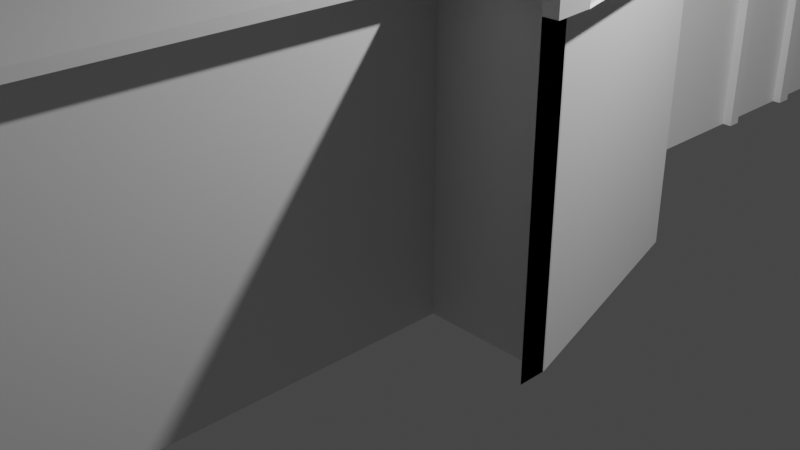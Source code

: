 # Source: Conwell.blend  (saved by Blender 3.0.42; exported with 4.5.12 LTS)
import bpy
from mathutils import Matrix  # noqa: F401  (used for matrix-valued properties, if any)

bpy.ops.wm.read_factory_settings(use_empty=True)
scene = bpy.context.scene
scene.name = 'Scene'

# ---- collections
col_collection = bpy.data.collections.new('Collection'); scene.collection.children.link(col_collection)

# ---- materials (node trees are filled in below, after node groups)
mat_material = bpy.data.materials.new('Material')
mat_material.alpha_threshold = 0.0
mat_material.use_transparent_shadow = False
mat_material.line_color = (0.0, 0.0, 0.0, 1.0)

# ---- material node trees
mat_material.use_nodes = True; mat_material.node_tree.nodes.clear()
_N = mat_material.node_tree.nodes; _L = mat_material.node_tree.links
n0 = _N.new('ShaderNodeOutputMaterial'); n0.name = 'Material Output'; n0.location = (300, 300)
n1 = _N.new('ShaderNodeBsdfPrincipled'); n1.name = 'Principled BSDF'; n1.location = (10, 300)
n1.distribution = 'GGX'
n1.subsurface_method = 'RANDOM_WALK_SKIN'
n1.inputs[2].default_value = 0.4
n1.inputs[3].default_value = 1.45
n1.inputs[27].default_value = (0.0, 0.0, 0.0, 1.0)
n1.inputs[28].default_value = 1.0
_L.new(n1.outputs[0], n0.inputs[0])
n0.is_active_output = True

# ---- world
world_world = bpy.data.worlds.new('World'); scene.world = world_world
world_world.use_nodes = True; world_world.node_tree.nodes.clear()
_N = world_world.node_tree.nodes; _L = world_world.node_tree.links
n0 = _N.new('ShaderNodeOutputWorld'); n0.name = 'World Output'; n0.location = (300, 300)
n1 = _N.new('ShaderNodeBackground'); n1.name = 'Background'; n1.location = (10, 300)
n1.inputs[0].default_value = (0.05088, 0.05088, 0.05088, 1.0)
_L.new(n1.outputs[0], n0.inputs[0])
n0.is_active_output = True
world_world.color = (0.05088, 0.05088, 0.05088)
world_world.use_sun_shadow = False
world_world.sun_shadow_jitter_overblur = 0.0

# ---- cameras
cam_camera = bpy.data.cameras.new('Camera')
cam_camera.clip_end = 100.0
cam_camera.ortho_scale = 7.314

# ---- lights
light_light = bpy.data.lights.new('Light', 'POINT')
light_light.transmission_factor = 0.0
light_light.energy = 1000.0
light_light.shadow_soft_size = 0.1
light_light.shadow_maximum_resolution = 0.006
light_light.use_absolute_resolution = True

# ---- meshes
me_cube = bpy.data.meshes.new('Cube')
me_cube.from_pydata([(1.0, -1.0, 1.0), (1.0, -1.0, -1.0), (-1.007, 1.0, 1.0), (-1.007, 1.0, -1.0), (-1.0, -1.0, 1.0), (-1.0, -1.0, -1.0), (-1.0, -0.1331, -1.0), (1.0, -0.1331, 1.0), (-1.0, -0.1331, 1.0), (1.0, -0.1331, -1.0), (0.007381, 1.0, -1.0), (0.0, -1.0, 1.0), (0.0, -1.0, -1.0), (0.0, -0.1331, -1.0), (0.0, -0.1331, 1.0), (-1.0, 0.2112, 1.0), (1.0, 0.2112, -1.0), (-1.0, 0.2112, -1.0), (1.0, 0.2112, 1.0), (0.0, 0.2112, 1.0), (0.0, 0.2112, -1.0), (1.36, 0.198, 1.0), (1.835, -0.1331, 1.0), (1.835, -0.1331, -1.0), (1.36, 0.198, -1.0), (-1.628, 0.2112, -1.0), (-1.628, -0.1331, -1.0), (-1.628, -0.1331, 1.0), (-1.628, 0.2112, 1.0), (-1.0, 0.9976, 1.0), (-1.0, 0.9976, -1.0), (-1.628, 0.9976, 1.0), (-1.628, 0.9976, -1.0), (0.4887, 1.0, 1.0), (0.4887, 1.0, -1.0), (0.4887, 0.2112, -1.0), (0.4887, 0.2112, 1.0), (-1.0, 0.3689, -1.0), (-1.0, 0.3689, 1.0), (-1.628, 0.3689, -1.0), (-1.628, 0.3689, 1.0), (-1.628, -0.1331, -0.1997), (-1.628, 0.3689, -0.1951), (-2.978, 0.2112, -1.0), (-2.978, -0.1331, -1.0), (-2.978, -0.1331, -0.1997), (-2.978, 0.3689, -1.0), (-2.978, 0.3689, -0.1951), (-1.628, -0.06185, 1.0), (-1.628, -0.06618, -0.1991), (-1.9, -0.1331, 1.0), (-1.9, -0.1331, -0.1997), (-1.9, -0.06618, -0.1991), (-1.9, -0.06185, 1.0), (-1.628, -0.1331, 1.15), (-1.628, -0.06185, 1.15), (-1.9, -0.1331, 1.15), (-1.9, -0.06185, 1.15), (-1.535, -0.1331, 1.0), (-1.535, -0.06185, 1.0), (-1.535, -0.1331, 1.15), (-1.535, -0.06185, 1.15), (1.0, -0.17, 1.0), (1.835, -0.17, 1.0), (1.835, -0.17, -1.0), (1.0, -0.1351, 1.0), (1.0, -0.1351, -1.0), (1.835, -0.1351, 1.0), (1.835, -0.1351, -1.0), (1.168, -0.17, 1.0), (1.174, -0.1351, 1.0), (1.174, -0.1331, 1.0), (1.0, -0.17, 0.9399), (1.0, -0.1351, 0.9399), (1.168, -0.17, 0.9399), (1.174, -0.1351, 0.9399), (1.0, -0.9977, 1.0), (1.168, -0.9977, 1.0), (1.0, -0.9977, 0.9399), (1.168, -0.9977, 0.9399), (1.835, -0.17, 0.8988), (1.835, -0.1331, 0.9104), (1.933, -0.1331, 1.0), (1.933, -0.17, 1.0), (1.933, -0.17, 0.8988), (1.933, -0.1331, 0.9104), (1.835, -0.1331, 1.0), (1.835, -0.1331, 0.9104), (1.933, -0.1331, 1.0), (1.933, -0.1331, 0.9104), (1.36, 0.198, 0.9201), (1.457, 0.2033, 1.0), (1.933, -0.1278, 1.0), (1.933, -0.1278, 0.9104), (1.457, 0.2033, 0.9201), (1.436, 0.2022, 1.0), (1.912, -0.1289, 1.0), (1.912, -0.1289, 0.9104), (1.436, 0.2022, 0.9201), (1.835, -0.1284, 1.0), (1.835, -0.1284, 0.9104), (1.933, -0.1284, 1.0), (1.933, -0.1284, 0.9104), (0.4887, 1.0, 0.9391), (0.4887, 0.2112, 0.9272), (1.0, 0.2112, 0.9273), (1.369, 0.2169, 1.0), (1.009, 0.23, 1.0), (0.4978, 0.23, 1.0), (1.369, 0.2169, 0.9201), (0.4978, 0.23, 0.9272), (1.009, 0.23, 0.9273), (1.352, 0.203, 1.0), (1.352, 0.203, 0.9201), (1.45, 0.2083, 1.0), (1.45, 0.2083, 0.9201), (1.443, 0.1965, 1.0), (1.443, 0.1965, 0.9201), (1.452, 0.2153, 1.0), (1.452, 0.2153, 0.9201), (0.6108, 1.0, 1.0), (0.6108, 0.2112, 1.0), (0.6108, 1.0, 0.9391), (0.6108, 0.2112, 0.9272), (0.4887, 1.019, 0.9391), (0.6108, 1.019, 1.0), (0.6108, 1.019, 0.9391), (-1.0, 1.0, 1.0), (-1.0, 1.0, -1.0), (-1.628, 1.0, 1.0), (-1.628, 1.0, -1.0), (-1.628, 1.0, 1.0), (-1.628, 1.0, -1.0), (-1.63, 1.0, 1.0), (-1.63, 1.0, 0.9391), (-1.63, 1.019, 1.0), (-1.63, 1.019, 0.9391), (-1.755, 1.0, 1.0), (-1.755, 1.0, 0.9391), (-1.755, 1.019, 1.0), (-1.755, 1.019, 0.9391), (-1.63, -0.05831, 1.0), (-1.63, -0.05831, 0.9391), (-1.755, -0.05831, 1.0), (-1.755, -0.05831, 0.9391), (-1.755, -0.03585, 0.9391), (-1.755, -0.03585, 1.0), (-1.63, -0.03585, 0.9391), (-1.63, -0.03585, 1.0), (1.0, -1.012, 1.0), (1.168, -1.012, 1.0), (1.0, -1.012, 0.9399), (1.168, -1.012, 0.9399), (-1.099, -0.9977, 0.9399), (-1.099, -0.9977, 1.0), (-1.099, -1.012, 0.9399), (-1.099, -1.012, 1.0), (-1.016, -0.9977, 1.0), (-1.017, -0.9977, 0.9399), (-1.099, -0.1338, 0.9399), (-1.099, -0.1338, 1.0), (-1.016, -0.1338, 1.0), (-1.017, -0.1338, 0.9399), (-1.099, -0.1491, 0.9399), (-1.017, -0.1491, 0.9399), (-1.016, -0.1491, 1.0), (-1.099, -0.1491, 1.0), (-1.622, -0.1338, 0.9399), (-1.622, -0.1338, 1.0), (-1.622, -0.1491, 0.9399), (-1.622, -0.1491, 1.0), (0.7111, 1.0, 1.0), (0.7111, 0.2112, 1.0), (0.7111, 1.0, 0.9391), (0.7111, 0.2112, 0.9272), (0.6108, 1.017, 1.0), (0.6108, 1.017, 0.9391), (0.7111, 1.017, 1.0), (0.7111, 1.017, 0.9391), (0.6108, 1.018, 1.0), (0.6108, 1.018, 0.9391), (0.7111, 1.018, 1.0), (0.7111, 1.018, 0.9391), (0.4887, 0.6449, -1.0), (0.4887, 0.6449, 0.9337), (0.6108, 0.6449, 1.0), (0.6108, 0.6449, 0.9337), (0.7111, 0.6449, 1.0), (0.7111, 0.6449, 0.9337), (0.6108, 0.624, 1.0), (0.7111, 0.624, 1.0), (0.4887, 0.624, -1.0), (0.4887, 0.624, 0.9334), (0.6108, 0.624, 0.9334), (0.7111, 0.624, 0.9334), (0.4887, 0.7792, -1.0), (0.4887, 0.7792, 0.9357), (0.6108, 0.7792, 0.9357), (0.7111, 0.7792, 0.9357), (0.6108, 0.7792, 1.0), (0.7111, 0.7792, 1.0), (0.4887, 0.8034, -1.0), (0.4887, 0.8034, 0.9361), (0.6108, 0.8034, 0.9361), (0.7111, 0.8034, 0.9361), (0.6108, 0.8034, 1.0), (0.7111, 0.8034, 1.0), (0.5612, 0.624, -1.0), (0.5612, 0.6449, -1.0), (0.5612, 0.624, 0.9334), (0.5612, 0.6449, 0.9337), (0.5544, 0.7792, 0.9357), (0.5544, 0.7792, -1.0), (0.5544, 0.8034, -1.0), (0.5544, 0.8034, 0.9361)], [], [(14, 8, 4, 11), (12, 11, 4, 5), (17, 15, 2, 3), (13, 9, 1, 12), (9, 7, 0, 1), (18, 7, 71, 22, 21), (20, 16, 9, 13), (5, 4, 8, 6), (19, 15, 8, 14), (18, 19, 14, 7), (17, 20, 13, 6), (6, 13, 12, 5), (1, 0, 11, 12), (7, 14, 11, 0), (10, 34, 201, 195, 183, 191, 35, 20, 17, 3), (19, 18, 36), (19, 36, 121, 189, 185, 199, 205, 120, 33, 2, 15), (16, 20, 35), (17, 6, 26, 25), (24, 90, 81, 23), (9, 16, 24, 23), (23, 81, 80, 64), (45, 47, 46, 43, 44), (8, 15, 28, 48, 27), (38, 37, 30, 29), (6, 8, 27, 41, 26), (37, 39, 32, 30), (191, 192, 104, 35), (90, 105, 111, 109), (28, 15, 38, 40), (17, 25, 39, 37), (15, 17, 37, 38), (42, 49, 48, 28, 40, 31, 32, 39), (39, 25, 43, 46), (25, 26, 44, 43), (42, 39, 46, 47), (26, 41, 45, 44), (41, 49, 42, 47, 45), (53, 52, 51, 50), (41, 27, 50, 51), (27, 48, 59, 58), (49, 41, 51, 52), (48, 49, 52, 53), (54, 55, 57, 56), (48, 53, 57, 55), (50, 27, 54, 56), (53, 50, 56, 57), (58, 59, 61, 60), (55, 54, 60, 61), (54, 27, 58, 60), (48, 55, 61, 59), (63, 69, 70, 67), (22, 71, 69, 63), (65, 66, 68, 67, 70), (64, 80, 63, 67, 68), (69, 71, 7, 62), (65, 70, 75, 73), (75, 74, 72, 73), (62, 65, 73, 72), (70, 69, 74, 75), (74, 69, 77, 79), (79, 77, 150, 152), (72, 74, 79, 78), (69, 62, 76, 77), (62, 72, 78, 76), (84, 85, 82, 83), (22, 63, 83, 82), (80, 81, 85, 84), (63, 80, 84, 83), (85, 81, 87, 89), (86, 88, 101, 99), (82, 85, 89, 88), (81, 22, 86, 87), (22, 82, 88, 86), (93, 94, 98, 97), (21, 22, 92, 91), (22, 81, 93, 92), (81, 90, 94, 93), (94, 90, 113, 115), (97, 98, 95, 96), (92, 93, 97, 96), (94, 91, 95, 98), (91, 92, 96, 95), (100, 99, 101, 102), (87, 86, 99, 100), (89, 87, 100, 102), (88, 89, 102, 101), (18, 21, 106, 107), (105, 90, 24, 16), (104, 105, 16, 35), (202, 103, 122, 203), (107, 111, 110, 108), (107, 106, 109, 111), (36, 18, 107, 108), (104, 36, 108, 110), (105, 104, 110, 111), (109, 106, 118, 119), (113, 112, 114, 115), (21, 91, 114, 112), (91, 94, 115, 114), (90, 21, 112, 113), (116, 117, 119, 118), (90, 109, 119, 117), (106, 21, 116, 118), (21, 90, 117, 116), (121, 123, 174, 172), (36, 104, 123, 121), (125, 135, 133, 33, 120), (122, 103, 124, 126), (124, 136, 135, 125, 126), (120, 122, 126, 125), (128, 130, 132), (32, 31, 129, 130), (30, 32, 130, 128), (129, 127, 131), (130, 129, 131, 132), (133, 135, 139, 137), (124, 103, 134, 136), (103, 33, 133, 134), (138, 137, 139, 140), (135, 136, 140, 139), (136, 134, 138, 140), (146, 145, 144, 143), (142, 141, 143, 144), (145, 147, 142, 144), (148, 146, 143, 141), (147, 148, 141, 142), (134, 133, 148, 147), (133, 137, 146, 148), (138, 134, 147, 145), (137, 138, 145, 146), (150, 149, 151, 152), (78, 79, 152, 151), (78, 151, 155, 153, 158), (77, 76, 149, 150), (154, 153, 155, 156), (151, 149, 156, 155), (149, 76, 157, 154, 156), (76, 78, 158, 157), (161, 162, 159, 160), (164, 163, 159, 162), (166, 165, 161, 160), (165, 164, 162, 161), (163, 166, 170, 169), (153, 154, 166, 163), (157, 158, 164, 165), (154, 157, 165, 166), (158, 153, 163, 164), (169, 170, 168, 167), (159, 163, 169, 167), (160, 159, 167, 168), (166, 160, 168, 170), (204, 173, 171, 206), (189, 121, 172, 190), (203, 122, 173, 204), (173, 122, 176, 178), (175, 177, 181, 179), (171, 173, 178, 177), (120, 171, 177, 175), (122, 120, 175, 176), (180, 179, 181, 182), (176, 175, 179, 180), (178, 176, 180, 182), (177, 178, 182, 181), (2, 33, 103, 34, 10, 3), (128, 132, 131, 127, 29, 30), (29, 127, 129, 31, 40, 38), (193, 186, 188, 194), (199, 185, 187, 200), (194, 188, 187, 190), (192, 184, 186, 193), (195, 196, 184, 183), (104, 192, 193, 123), (174, 194, 190, 172), (123, 193, 194, 174), (185, 189, 190, 187), (191, 183, 208, 207), (195, 201, 213, 212), (205, 199, 200, 206), (186, 197, 198, 188), (188, 198, 200, 187), (184, 196, 197, 186), (120, 205, 206, 171), (34, 103, 202, 201), (197, 203, 204, 198), (198, 204, 206, 200), (196, 202, 203, 197), (208, 210, 209, 207), (184, 192, 209, 210), (183, 184, 210, 208), (192, 191, 207, 209), (213, 214, 211, 212), (201, 202, 214, 213), (202, 196, 211, 214), (196, 195, 212, 211)])
_uv = me_cube.uv_layers.new(name='UVMap')
_uv.uv.foreach_set('vector', [0.75, 0.6416, 0.875, 0.6416, 0.875, 0.75, 0.75, 0.75, 0.375, 0.875, 0.625, 0.875, 0.625, 1.0, 0.375, 1.0, 0.375, 0.1514, 0.625, 0.1514, 0.625, 0.25, 0.375, 0.25, 0.25, 0.6416, 0.375, 0.6416, 0.375, 0.75, 0.25, 0.75, 0.375, 0.6416, 0.625, 0.6416, 0.625, 0.75, 0.375, 0.75, 0.625, 0.5986, 0.625, 0.6416, 0.625, 0.6416, 0.625, 0.6416, 0.625, 0.5986, 0.25, 0.5986, 0.375, 0.5986, 0.375, 0.6416, 0.25, 0.6416, 0.375, 0.0, 0.625, 0.0, 0.625, 0.1084, 0.375, 0.1084, 0.75, 0.5986, 0.875, 0.5986, 0.875, 0.6416, 0.75, 0.6416, 0.625, 0.5986, 0.75, 0.5986, 0.75, 0.6416, 0.625, 0.6416, 0.125, 0.5986, 0.25, 0.5986, 0.25, 0.6416, 0.125, 0.6416, 0.125, 0.6416, 0.25, 0.6416, 0.25, 0.75, 0.125, 0.75, 0.375, 0.75, 0.625, 0.75, 0.625, 0.875, 0.375, 0.875, 0.625, 0.6416, 0.75, 0.6416, 0.75, 0.75, 0.625, 0.75, 0.25, 0.5, 0.375, 0.5, 0.375, 0.5246, 0.375, 0.5276, 0.375, 0.5444, 0.375, 0.547, 0.375, 0.5986, 0.25, 0.5986, 0.125, 0.5986, 0.125, 0.5, 0.75, 0.5986, 0.625, 0.5986, 0.625, 0.5986, 0.75, 0.5986, 0.625, 0.5986, 0.625, 0.5986, 0.625, 0.547, 0.625, 0.5444, 0.625, 0.5276, 0.625, 0.5246, 0.625, 0.5, 0.625, 0.5, 0.875, 0.5, 0.875, 0.5986, 0.375, 0.5986, 0.25, 0.5986, 0.375, 0.5986, 0.125, 0.5986, 0.125, 0.6416, 0.125, 0.6416, 0.125, 0.5986, 0.375, 0.5986, 0.615, 0.5986, 0.6138, 0.6416, 0.375, 0.6416, 0.375, 0.6416, 0.375, 0.5986, 0.375, 0.5986, 0.375, 0.6416, 0.375, 0.6416, 0.6138, 0.6416, 0.6123, 0.6416, 0.375, 0.6416, 0.475, 0.1084, 0.4756, 0.1514, 0.375, 0.1514, 0.375, 0.1514, 0.375, 0.1084, 0.875, 0.6416, 0.875, 0.5986, 0.875, 0.5986, 0.875, 0.6327, 0.875, 0.6416, 0.625, 0.1514, 0.375, 0.1514, 0.375, 0.1514, 0.625, 0.1514, 0.375, 0.1084, 0.625, 0.1084, 0.625, 0.1084, 0.475, 0.1084, 0.375, 0.1084, 0.125, 0.5986, 0.125, 0.5986, 0.125, 0.5986, 0.125, 0.5986, 0.375, 0.547, 0.6167, 0.547, 0.6159, 0.5986, 0.375, 0.5986, 0.615, 0.5986, 0.6159, 0.5986, 0.6159, 0.5986, 0.615, 0.5986, 0.875, 0.5986, 0.875, 0.5986, 0.875, 0.5986, 0.875, 0.5986, 0.125, 0.5986, 0.125, 0.5986, 0.125, 0.5986, 0.125, 0.5986, 0.625, 0.1514, 0.375, 0.1514, 0.375, 0.1514, 0.625, 0.1514, 0.4756, 0.1514, 0.4751, 0.1141, 0.625, 0.1173, 0.625, 0.1514, 0.625, 0.1514, 0.625, 0.1514, 0.375, 0.1514, 0.375, 0.1514, 0.125, 0.5986, 0.125, 0.5986, 0.125, 0.5986, 0.125, 0.5986, 0.125, 0.5986, 0.125, 0.6416, 0.125, 0.6416, 0.125, 0.5986, 0.4756, 0.1514, 0.375, 0.1514, 0.375, 0.1514, 0.4756, 0.1514, 0.375, 0.1084, 0.475, 0.1084, 0.475, 0.1084, 0.375, 0.1084, 0.475, 0.1084, 0.4751, 0.1141, 0.4756, 0.1514, 0.4756, 0.1514, 0.475, 0.1084, 0.625, 0.1173, 0.4751, 0.1141, 0.475, 0.1084, 0.625, 0.1084, 0.475, 0.1084, 0.625, 0.1084, 0.625, 0.1084, 0.475, 0.1084, 0.875, 0.6416, 0.875, 0.6327, 0.875, 0.6327, 0.875, 0.6416, 0.4751, 0.1141, 0.475, 0.1084, 0.475, 0.1084, 0.4751, 0.1141, 0.625, 0.1173, 0.4751, 0.1141, 0.4751, 0.1141, 0.625, 0.1173, 0.875, 0.6416, 0.875, 0.6327, 0.875, 0.6327, 0.875, 0.6416, 0.625, 0.1173, 0.625, 0.1173, 0.625, 0.1173, 0.625, 0.1173, 0.625, 0.1084, 0.625, 0.1084, 0.625, 0.1084, 0.625, 0.1084, 0.625, 0.1173, 0.625, 0.1084, 0.625, 0.1084, 0.625, 0.1173, 0.875, 0.6416, 0.875, 0.6327, 0.875, 0.6327, 0.875, 0.6416, 0.875, 0.6327, 0.875, 0.6416, 0.875, 0.6416, 0.875, 0.6327, 0.625, 0.1084, 0.625, 0.1084, 0.625, 0.1084, 0.625, 0.1084, 0.625, 0.1173, 0.625, 0.1173, 0.625, 0.1173, 0.625, 0.1173, 0.625, 0.6416, 0.625, 0.6416, 0.625, 0.6416, 0.625, 0.6416, 0.625, 0.6416, 0.625, 0.6416, 0.625, 0.6416, 0.625, 0.6416, 0.625, 0.6416, 0.375, 0.6416, 0.375, 0.6416, 0.625, 0.6416, 0.625, 0.6416, 0.375, 0.6416, 0.6123, 0.6416, 0.625, 0.6416, 0.625, 0.6416, 0.375, 0.6416, 0.625, 0.6416, 0.625, 0.6416, 0.625, 0.6416, 0.625, 0.6416, 0.625, 0.6416, 0.625, 0.6416, 0.625, 0.6416, 0.625, 0.6416, 0.625, 0.6416, 0.625, 0.6416, 0.625, 0.6416, 0.625, 0.6416, 0.0, 0.0, 0.0, 0.0, 0.0, 0.0, 0.0, 0.0, 0.625, 0.6416, 0.625, 0.6416, 0.625, 0.6416, 0.625, 0.6416, 0.625, 0.6416, 0.625, 0.6416, 0.625, 0.6416, 0.625, 0.6416, 0.625, 0.6416, 0.625, 0.6416, 0.625, 0.6416, 0.625, 0.6416, 0.625, 0.6416, 0.625, 0.6416, 0.625, 0.6416, 0.625, 0.6416, 0.625, 0.6416, 0.625, 0.6416, 0.625, 0.6416, 0.625, 0.6416, 0.0, 0.0, 0.0, 0.0, 0.0, 0.0, 0.0, 0.0, 0.6123, 0.6416, 0.6138, 0.6416, 0.625, 0.6416, 0.625, 0.6416, 0.625, 0.6416, 0.625, 0.6416, 0.625, 0.6416, 0.625, 0.6416, 0.6123, 0.6416, 0.6138, 0.6416, 0.6138, 0.6416, 0.6123, 0.6416, 0.625, 0.6416, 0.6123, 0.6416, 0.6123, 0.6416, 0.625, 0.6416, 0.6138, 0.6416, 0.6138, 0.6416, 0.6138, 0.6416, 0.6138, 0.6416, 0.625, 0.6416, 0.625, 0.6416, 0.625, 0.6416, 0.625, 0.6416, 0.625, 0.6416, 0.6138, 0.6416, 0.6138, 0.6416, 0.625, 0.6416, 0.6138, 0.6416, 0.625, 0.6416, 0.625, 0.6416, 0.6138, 0.6416, 0.625, 0.6416, 0.625, 0.6416, 0.625, 0.6416, 0.625, 0.6416, 0.6138, 0.6416, 0.615, 0.5986, 0.615, 0.5986, 0.6138, 0.6416, 0.625, 0.5986, 0.625, 0.6416, 0.625, 0.6416, 0.625, 0.5986, 0.625, 0.6416, 0.6138, 0.6416, 0.6138, 0.6416, 0.625, 0.6416, 0.6138, 0.6416, 0.615, 0.5986, 0.615, 0.5986, 0.6138, 0.6416, 0.615, 0.5986, 0.615, 0.5986, 0.615, 0.5986, 0.615, 0.5986, 0.6138, 0.6416, 0.615, 0.5986, 0.625, 0.5986, 0.625, 0.6416, 0.625, 0.6416, 0.6138, 0.6416, 0.6138, 0.6416, 0.625, 0.6416, 0.615, 0.5986, 0.625, 0.5986, 0.625, 0.5986, 0.615, 0.5986, 0.625, 0.5986, 0.625, 0.6416, 0.625, 0.6416, 0.625, 0.5986, 0.6138, 0.6416, 0.625, 0.6416, 0.625, 0.6416, 0.6138, 0.6416, 0.6138, 0.6416, 0.625, 0.6416, 0.625, 0.6416, 0.6138, 0.6416, 0.6138, 0.6416, 0.6138, 0.6416, 0.6138, 0.6416, 0.6138, 0.6416, 0.625, 0.6416, 0.6138, 0.6416, 0.6138, 0.6416, 0.625, 0.6416, 0.625, 0.5986, 0.625, 0.5986, 0.625, 0.5986, 0.625, 0.5986, 0.6159, 0.5986, 0.615, 0.5986, 0.375, 0.5986, 0.375, 0.5986, 0.6159, 0.5986, 0.6159, 0.5986, 0.375, 0.5986, 0.375, 0.5986, 0.617, 0.5246, 0.6174, 0.5, 0.6174, 0.5, 0.617, 0.5246, 0.625, 0.5986, 0.6159, 0.5986, 0.6159, 0.5986, 0.625, 0.5986, 0.625, 0.5986, 0.625, 0.5986, 0.615, 0.5986, 0.6159, 0.5986, 0.625, 0.5986, 0.625, 0.5986, 0.625, 0.5986, 0.625, 0.5986, 0.6159, 0.5986, 0.625, 0.5986, 0.625, 0.5986, 0.6159, 0.5986, 0.6159, 0.5986, 0.6159, 0.5986, 0.6159, 0.5986, 0.6159, 0.5986, 0.615, 0.5986, 0.625, 0.5986, 0.625, 0.5986, 0.615, 0.5986, 0.615, 0.5986, 0.625, 0.5986, 0.625, 0.5986, 0.615, 0.5986, 0.625, 0.5986, 0.625, 0.5986, 0.625, 0.5986, 0.625, 0.5986, 0.625, 0.5986, 0.615, 0.5986, 0.615, 0.5986, 0.625, 0.5986, 0.615, 0.5986, 0.625, 0.5986, 0.625, 0.5986, 0.615, 0.5986, 0.625, 0.5986, 0.615, 0.5986, 0.615, 0.5986, 0.625, 0.5986, 0.615, 0.5986, 0.615, 0.5986, 0.615, 0.5986, 0.615, 0.5986, 0.625, 0.5986, 0.625, 0.5986, 0.625, 0.5986, 0.625, 0.5986, 0.625, 0.5986, 0.615, 0.5986, 0.615, 0.5986, 0.625, 0.5986, 0.625, 0.5986, 0.6159, 0.5986, 0.6159, 0.5986, 0.625, 0.5986, 0.625, 0.5986, 0.6159, 0.5986, 0.6159, 0.5986, 0.625, 0.5986, 0.625, 0.5, 0.625, 0.5, 0.625, 0.5, 0.625, 0.5, 0.625, 0.5, 0.6174, 0.5, 0.6174, 0.5, 0.6174, 0.5, 0.6174, 0.5, 0.6174, 0.5, 0.6174, 0.5, 0.625, 0.5, 0.625, 0.5, 0.6174, 0.5, 0.625, 0.5, 0.6174, 0.5, 0.6174, 0.5, 0.625, 0.5, 0.125, 0.5986, 0.125, 0.5986, 0.125, 0.5986, 0.375, 0.1514, 0.625, 0.1514, 0.625, 0.1514, 0.375, 0.1514, 0.125, 0.5986, 0.125, 0.5986, 0.125, 0.5986, 0.125, 0.5986, 0.875, 0.5986, 0.875, 0.5986, 0.875, 0.5986, 0.375, 0.1514, 0.625, 0.1514, 0.625, 0.1514, 0.375, 0.1514, 0.625, 0.5, 0.625, 0.5, 0.625, 0.5, 0.625, 0.5, 0.6174, 0.5, 0.6174, 0.5, 0.6174, 0.5, 0.6174, 0.5, 0.6174, 0.5, 0.625, 0.5, 0.625, 0.5, 0.6174, 0.5, 0.6174, 0.5, 0.625, 0.5, 0.625, 0.5, 0.6174, 0.5, 0.625, 0.5, 0.6174, 0.5, 0.6174, 0.5, 0.625, 0.5, 0.6174, 0.5, 0.6174, 0.5, 0.6174, 0.5, 0.6174, 0.5, 0.625, 0.5, 0.6174, 0.5, 0.6174, 0.5, 0.625, 0.5, 0.6174, 0.5, 0.625, 0.5, 0.625, 0.5, 0.6174, 0.5, 0.6174, 0.5, 0.6174, 0.5, 0.6174, 0.5, 0.6174, 0.5, 0.625, 0.5, 0.625, 0.5, 0.625, 0.5, 0.625, 0.5, 0.6174, 0.5, 0.625, 0.5, 0.625, 0.5, 0.6174, 0.5, 0.6174, 0.5, 0.625, 0.5, 0.625, 0.5, 0.6174, 0.5, 0.625, 0.5, 0.625, 0.5, 0.625, 0.5, 0.625, 0.5, 0.6174, 0.5, 0.6174, 0.5, 0.6174, 0.5, 0.6174, 0.5, 0.625, 0.5, 0.6174, 0.5, 0.6174, 0.5, 0.625, 0.5, 0.625, 0.6416, 0.625, 0.6416, 0.625, 0.6416, 0.625, 0.6416, 0.625, 0.6416, 0.625, 0.6416, 0.625, 0.6416, 0.625, 0.6416, 0.625, 0.6416, 0.625, 0.6416, 0.625, 0.6416, 0.625, 0.6416, 0.625, 0.6416, 0.625, 0.6416, 0.625, 0.6416, 0.625, 0.6416, 0.625, 0.6416, 0.0, 0.0, 0.0, 0.0, 0.0, 0.0, 0.0, 0.0, 0.625, 0.6416, 0.625, 0.6416, 0.625, 0.6416, 0.625, 0.6416, 0.625, 0.6416, 0.625, 0.6416, 0.625, 0.6416, 0.625, 0.6416, 0.625, 0.6416, 0.0, 0.0, 0.0, 0.0, 0.0, 0.0, 0.0, 0.0, 0.0, 0.0, 0.0, 0.0, 0.0, 0.0, 0.0, 0.0, 0.625, 0.6416, 0.625, 0.6416, 0.625, 0.6416, 0.625, 0.6416, 0.625, 0.6416, 0.625, 0.6416, 0.625, 0.6416, 0.625, 0.6416, 0.0, 0.0, 0.0, 0.0, 0.0, 0.0, 0.0, 0.0, 0.0, 0.0, 0.0, 0.0, 0.0, 0.0, 0.0, 0.0, 0.0, 0.0, 0.0, 0.0, 0.0, 0.0, 0.0, 0.0, 0.0, 0.0, 0.0, 0.0, 0.0, 0.0, 0.0, 0.0, 0.625, 0.6416, 0.625, 0.6416, 0.625, 0.6416, 0.625, 0.6416, 0.625, 0.6416, 0.625, 0.6416, 0.625, 0.6416, 0.625, 0.6416, 0.0, 0.0, 0.0, 0.0, 0.0, 0.0, 0.0, 0.0, 0.625, 0.6416, 0.625, 0.6416, 0.625, 0.6416, 0.625, 0.6416, 0.0, 0.0, 0.0, 0.0, 0.0, 0.0, 0.0, 0.0, 0.625, 0.6416, 0.625, 0.6416, 0.625, 0.6416, 0.625, 0.6416, 0.617, 0.5246, 0.6174, 0.5, 0.625, 0.5, 0.625, 0.5246, 0.625, 0.547, 0.625, 0.5986, 0.625, 0.5986, 0.625, 0.547, 0.617, 0.5246, 0.6174, 0.5, 0.6174, 0.5, 0.617, 0.5246, 0.6174, 0.5, 0.6174, 0.5, 0.6174, 0.5, 0.6174, 0.5, 0.625, 0.5, 0.625, 0.5, 0.625, 0.5, 0.625, 0.5, 0.625, 0.5, 0.6174, 0.5, 0.6174, 0.5, 0.625, 0.5, 0.625, 0.5, 0.625, 0.5, 0.625, 0.5, 0.625, 0.5, 0.6174, 0.5, 0.625, 0.5, 0.625, 0.5, 0.6174, 0.5, 0.6174, 0.5, 0.625, 0.5, 0.625, 0.5, 0.6174, 0.5, 0.6174, 0.5, 0.625, 0.5, 0.625, 0.5, 0.6174, 0.5, 0.6174, 0.5, 0.6174, 0.5, 0.6174, 0.5, 0.6174, 0.5, 0.625, 0.5, 0.6174, 0.5, 0.6174, 0.5, 0.625, 0.5, 0.625, 0.25, 0.625, 0.5, 0.6174, 0.5, 0.375, 0.5, 0.375, 0.375, 0.375, 0.25, 0.375, 0.1514, 0.375, 0.1514, 0.625, 0.1514, 0.625, 0.1514, 0.625, 0.1514, 0.375, 0.1514, 0.875, 0.5986, 0.875, 0.5986, 0.875, 0.5986, 0.875, 0.5986, 0.875, 0.5986, 0.875, 0.5986, 0.6167, 0.547, 0.6167, 0.5444, 0.6167, 0.5444, 0.6167, 0.547, 0.625, 0.5276, 0.625, 0.5444, 0.625, 0.5444, 0.625, 0.5276, 0.6167, 0.547, 0.6167, 0.5444, 0.625, 0.5444, 0.625, 0.547, 0.6167, 0.547, 0.6167, 0.5444, 0.6167, 0.5444, 0.6167, 0.547, 0.375, 0.5276, 0.617, 0.5276, 0.6167, 0.5444, 0.375, 0.5444, 0.6159, 0.5986, 0.6167, 0.547, 0.6167, 0.547, 0.6159, 0.5986, 0.6159, 0.5986, 0.6167, 0.547, 0.625, 0.547, 0.625, 0.5986, 0.6159, 0.5986, 0.6167, 0.547, 0.6167, 0.547, 0.6159, 0.5986, 0.625, 0.5444, 0.625, 0.547, 0.625, 0.547, 0.625, 0.5444, 0.375, 0.547, 0.375, 0.5444, 0.375, 0.5444, 0.375, 0.547, 0.375, 0.5276, 0.375, 0.5246, 0.375, 0.5246, 0.375, 0.5276, 0.625, 0.5246, 0.625, 0.5276, 0.625, 0.5276, 0.625, 0.5246, 0.6167, 0.5444, 0.617, 0.5276, 0.617, 0.5276, 0.6167, 0.5444, 0.6167, 0.5444, 0.617, 0.5276, 0.625, 0.5276, 0.625, 0.5444, 0.6167, 0.5444, 0.617, 0.5276, 0.617, 0.5276, 0.6167, 0.5444, 0.625, 0.5, 0.625, 0.5246, 0.625, 0.5246, 0.625, 0.5, 0.375, 0.5, 0.6174, 0.5, 0.617, 0.5246, 0.375, 0.5246, 0.617, 0.5276, 0.617, 0.5246, 0.617, 0.5246, 0.617, 0.5276, 0.617, 0.5276, 0.617, 0.5246, 0.625, 0.5246, 0.625, 0.5276, 0.617, 0.5276, 0.617, 0.5246, 0.617, 0.5246, 0.617, 0.5276, 0.375, 0.5444, 0.6167, 0.5444, 0.6167, 0.547, 0.375, 0.547, 0.6167, 0.5444, 0.6167, 0.547, 0.6167, 0.547, 0.6167, 0.5444, 0.375, 0.5444, 0.6167, 0.5444, 0.6167, 0.5444, 0.375, 0.5444, 0.6167, 0.547, 0.375, 0.547, 0.375, 0.547, 0.6167, 0.547, 0.375, 0.5246, 0.617, 0.5246, 0.617, 0.5276, 0.375, 0.5276, 0.375, 0.5246, 0.617, 0.5246, 0.617, 0.5246, 0.375, 0.5246, 0.617, 0.5246, 0.617, 0.5276, 0.617, 0.5276, 0.617, 0.5246, 0.617, 0.5276, 0.375, 0.5276, 0.375, 0.5276, 0.617, 0.5276])
me_cube.materials.append(mat_material)
me_cube.use_remesh_preserve_volume = False
me_cube.use_remesh_preserve_attributes = False
me_cube.use_mirror_vertex_groups = False
me_cube.update()

# ---- objects
ob_cube = bpy.data.objects.new('Cube', me_cube)
ob_light = bpy.data.objects.new('Light', light_light)
ob_camera = bpy.data.objects.new('Camera', cam_camera)

# ---- transforms, parenting, visibility, modifiers, constraints
ob_cube.location = (0.04303, 0.0, 1.523)
ob_cube.scale = (1.48, 7.621, 1.548)
ob_cube.lock_rotations_4d = False
ob_cube.empty_display_type = 'ARROWS'
ob_cube.lineart.crease_threshold = 0.0
ob_light.location = (4.076, 1.005, 5.904)
ob_light.rotation_euler = (0.6503, 0.05522, 1.866)
ob_light.lock_rotations_4d = False
ob_light.empty_display_type = 'ARROWS'
ob_light.color = (0.0, 0.0, 0.0, 0.0)
ob_light.lineart.crease_threshold = 0.0
ob_camera.location = (7.359, -6.926, 4.958)
ob_camera.rotation_euler = (1.109, 0.0, 0.8149)
ob_camera.lock_rotations_4d = False
ob_camera.empty_display_type = 'ARROWS'
ob_camera.color = (0.0, 0.0, 0.0, 0.0)
ob_camera.display_type = 'WIRE'
ob_camera.lineart.crease_threshold = 0.0

# ---- collection membership
col_collection.objects.link(ob_cube)
col_collection.objects.link(ob_light)
col_collection.objects.link(ob_camera)

# ---- scene / render settings (as saved in the file)
scene.camera = ob_camera
scene.frame_start = 1; scene.frame_end = 250; scene.frame_set(1)
scene.render.engine = 'BLENDER_EEVEE_NEXT'
scene.cycles.sampling_pattern = 'TABULATED_SOBOL'
scene.cycles.use_light_tree = False
scene.view_settings.view_transform = 'Filmic'
bpy.context.view_layer.update()
